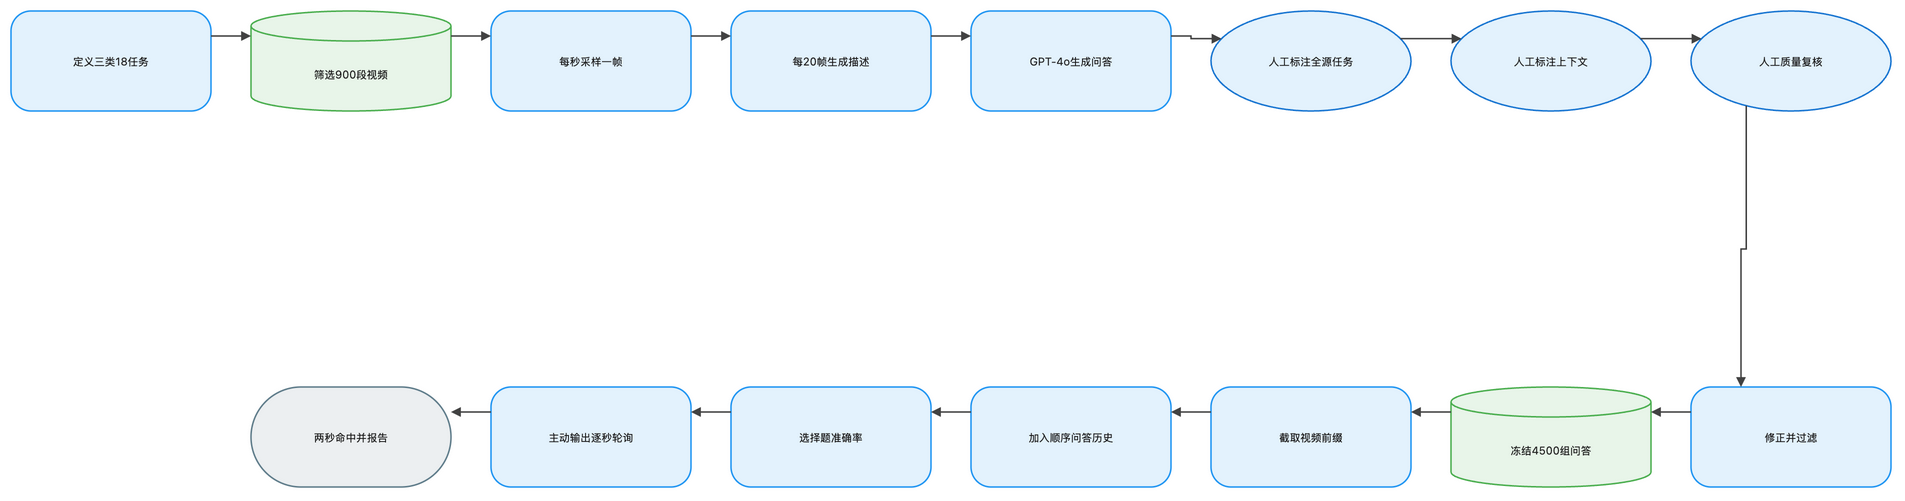

The diagram above was exported from draw.io. Its source (the exported page's mxGraphModel, read from the mxfile embedded in the PNG):
<mxGraphModel dx="1120" dy="720" grid="1" gridSize="8" guides="1" tooltips="1" connect="1" arrows="1" fold="1" page="1" pageScale="1" pageWidth="1888" pageHeight="552" math="1" background="#FFFFFF">
  <root>
    <mxCell id="0" />
    <mxCell id="1" parent="0" />
    <mxCell id="2" value="定义三类18任务" style="rounded=1;arcSize=20;html=1;whiteSpace=wrap;fillColor=#E3F2FD;strokeColor=#2196F3;strokeWidth=1.5;fontColor=#212121;fontSize=11;fontFamily=Inter, Roboto, system-ui, -apple-system, sans-serif;verticalAlign=middle;align=center" vertex="1" parent="1">
      <mxGeometry x="-72" y="-8" width="200" height="100" as="geometry" />
    </mxCell>
    <mxCell id="3" value="筛选900段视频" style="shape=cylinder3;boundedLbl=1;backgroundOutline=1;size=15;html=1;whiteSpace=wrap;fillColor=#E8F5E9;strokeColor=#4CAF50;strokeWidth=1.5;fontColor=#212121;fontSize=11;fontFamily=Inter, Roboto, system-ui, -apple-system, sans-serif;verticalAlign=middle;align=center" vertex="1" parent="1">
      <mxGeometry x="168" y="-8" width="200" height="100" as="geometry" />
    </mxCell>
    <mxCell id="4" value="每秒采样一帧" style="rounded=1;arcSize=20;html=1;whiteSpace=wrap;fillColor=#E3F2FD;strokeColor=#2196F3;strokeWidth=1.5;fontColor=#212121;fontSize=11;fontFamily=Inter, Roboto, system-ui, -apple-system, sans-serif;verticalAlign=middle;align=center" vertex="1" parent="1">
      <mxGeometry x="408" y="-8" width="200" height="100" as="geometry" />
    </mxCell>
    <mxCell id="5" value="每20帧生成描述" style="rounded=1;arcSize=20;html=1;whiteSpace=wrap;fillColor=#E3F2FD;strokeColor=#2196F3;strokeWidth=1.5;fontColor=#212121;fontSize=11;fontFamily=Inter, Roboto, system-ui, -apple-system, sans-serif;verticalAlign=middle;align=center" vertex="1" parent="1">
      <mxGeometry x="648" y="-8" width="200" height="100" as="geometry" />
    </mxCell>
    <mxCell id="6" value="GPT-4o生成问答" style="rounded=1;arcSize=20;html=1;whiteSpace=wrap;fillColor=#E3F2FD;strokeColor=#2196F3;strokeWidth=1.5;fontColor=#212121;fontSize=11;fontFamily=Inter, Roboto, system-ui, -apple-system, sans-serif;verticalAlign=middle;align=center" vertex="1" parent="1">
      <mxGeometry x="888" y="-8" width="200" height="100" as="geometry" />
    </mxCell>
    <mxCell id="7" value="人工标注全源任务" style="ellipse;html=1;whiteSpace=wrap;fillColor=#E3F2FD;strokeColor=#1976D2;strokeWidth=1.5;fontColor=#212121;fontSize=11;fontFamily=Inter, Roboto, system-ui, -apple-system, sans-serif;verticalAlign=middle;align=center" vertex="1" parent="1">
      <mxGeometry x="1128" y="-8" width="200" height="100" as="geometry" />
    </mxCell>
    <mxCell id="8" value="人工标注上下文" style="ellipse;html=1;whiteSpace=wrap;fillColor=#E3F2FD;strokeColor=#1976D2;strokeWidth=1.5;fontColor=#212121;fontSize=11;fontFamily=Inter, Roboto, system-ui, -apple-system, sans-serif;verticalAlign=middle;align=center" vertex="1" parent="1">
      <mxGeometry x="1368" y="-8" width="200" height="100" as="geometry" />
    </mxCell>
    <mxCell id="9" value="人工质量复核" style="ellipse;html=1;whiteSpace=wrap;fillColor=#E3F2FD;strokeColor=#1976D2;strokeWidth=1.5;fontColor=#212121;fontSize=11;fontFamily=Inter, Roboto, system-ui, -apple-system, sans-serif;verticalAlign=middle;align=center" vertex="1" parent="1">
      <mxGeometry x="1608" y="-8" width="200" height="100" as="geometry" />
    </mxCell>
    <mxCell id="10" value="修正并过滤" style="rounded=1;arcSize=20;html=1;whiteSpace=wrap;fillColor=#E3F2FD;strokeColor=#2196F3;strokeWidth=1.5;fontColor=#212121;fontSize=11;fontFamily=Inter, Roboto, system-ui, -apple-system, sans-serif;verticalAlign=middle;align=center" vertex="1" parent="1">
      <mxGeometry x="1608" y="368" width="200" height="100" as="geometry" />
    </mxCell>
    <mxCell id="11" value="冻结4500组问答" style="shape=cylinder3;boundedLbl=1;backgroundOutline=1;size=15;html=1;whiteSpace=wrap;fillColor=#E8F5E9;strokeColor=#4CAF50;strokeWidth=1.5;fontColor=#212121;fontSize=11;fontFamily=Inter, Roboto, system-ui, -apple-system, sans-serif;verticalAlign=middle;align=center" vertex="1" parent="1">
      <mxGeometry x="1368" y="368" width="200" height="100" as="geometry" />
    </mxCell>
    <mxCell id="12" value="截取视频前缀" style="rounded=1;arcSize=20;html=1;whiteSpace=wrap;fillColor=#E3F2FD;strokeColor=#2196F3;strokeWidth=1.5;fontColor=#212121;fontSize=11;fontFamily=Inter, Roboto, system-ui, -apple-system, sans-serif;verticalAlign=middle;align=center" vertex="1" parent="1">
      <mxGeometry x="1128" y="368" width="200" height="100" as="geometry" />
    </mxCell>
    <mxCell id="13" value="加入顺序问答历史" style="rounded=1;arcSize=20;html=1;whiteSpace=wrap;fillColor=#E3F2FD;strokeColor=#2196F3;strokeWidth=1.5;fontColor=#212121;fontSize=11;fontFamily=Inter, Roboto, system-ui, -apple-system, sans-serif;verticalAlign=middle;align=center" vertex="1" parent="1">
      <mxGeometry x="888" y="368" width="200" height="100" as="geometry" />
    </mxCell>
    <mxCell id="14" value="选择题准确率" style="rounded=1;arcSize=20;html=1;whiteSpace=wrap;fillColor=#E3F2FD;strokeColor=#2196F3;strokeWidth=1.5;fontColor=#212121;fontSize=11;fontFamily=Inter, Roboto, system-ui, -apple-system, sans-serif;verticalAlign=middle;align=center" vertex="1" parent="1">
      <mxGeometry x="648" y="368" width="200" height="100" as="geometry" />
    </mxCell>
    <mxCell id="15" value="主动输出逐秒轮询" style="rounded=1;arcSize=20;html=1;whiteSpace=wrap;fillColor=#E3F2FD;strokeColor=#2196F3;strokeWidth=1.5;fontColor=#212121;fontSize=11;fontFamily=Inter, Roboto, system-ui, -apple-system, sans-serif;verticalAlign=middle;align=center" vertex="1" parent="1">
      <mxGeometry x="408" y="368" width="200" height="100" as="geometry" />
    </mxCell>
    <mxCell id="16" value="两秒命中并报告" style="rounded=1;arcSize=50;html=1;whiteSpace=wrap;fillColor=#ECEFF1;strokeColor=#607D8B;strokeWidth=1.5;fontColor=#212121;fontSize=11;fontFamily=Inter, Roboto, system-ui, -apple-system, sans-serif;verticalAlign=middle;align=center" vertex="1" parent="1">
      <mxGeometry x="168" y="368" width="200" height="100" as="geometry" />
    </mxCell>
    <mxCell id="17" value="" style="edgeStyle=orthogonalEdgeStyle;rounded=0;orthogonalLoop=1;jettySize=auto;html=1;strokeColor=#424242;strokeWidth=1.5;endArrow=block;endFill=1;exitX=1;exitY=0.25;exitDx=0;exitDy=0;entryX=0;entryY=0.25;entryDx=0;entryDy=0;jumpStyle=arc;jumpSize=8" edge="1" parent="1" source="2" target="3">
      <mxGeometry relative="1" as="geometry" />
    </mxCell>
    <mxCell id="18" value="" style="edgeStyle=orthogonalEdgeStyle;rounded=0;orthogonalLoop=1;jettySize=auto;html=1;strokeColor=#424242;strokeWidth=1.5;endArrow=block;endFill=1;exitX=1;exitY=0.25;exitDx=0;exitDy=0;entryX=0;entryY=0.25;entryDx=0;entryDy=0;jumpStyle=arc;jumpSize=8" edge="1" parent="1" source="3" target="4">
      <mxGeometry relative="1" as="geometry" />
    </mxCell>
    <mxCell id="19" value="" style="edgeStyle=orthogonalEdgeStyle;rounded=0;orthogonalLoop=1;jettySize=auto;html=1;strokeColor=#424242;strokeWidth=1.5;endArrow=block;endFill=1;exitX=1;exitY=0.25;exitDx=0;exitDy=0;entryX=0;entryY=0.25;entryDx=0;entryDy=0;jumpStyle=arc;jumpSize=8" edge="1" parent="1" source="4" target="5">
      <mxGeometry relative="1" as="geometry" />
    </mxCell>
    <mxCell id="20" value="" style="edgeStyle=orthogonalEdgeStyle;rounded=0;orthogonalLoop=1;jettySize=auto;html=1;strokeColor=#424242;strokeWidth=1.5;endArrow=block;endFill=1;exitX=1;exitY=0.25;exitDx=0;exitDy=0;entryX=0;entryY=0.25;entryDx=0;entryDy=0;jumpStyle=arc;jumpSize=8" edge="1" parent="1" source="5" target="6">
      <mxGeometry relative="1" as="geometry" />
    </mxCell>
    <mxCell id="21" value="" style="edgeStyle=orthogonalEdgeStyle;rounded=0;orthogonalLoop=1;jettySize=auto;html=1;strokeColor=#424242;strokeWidth=1.5;endArrow=block;endFill=1;exitX=1;exitY=0.25;exitDx=0;exitDy=0;entryX=0;entryY=0.25;entryDx=0;entryDy=0;jumpStyle=arc;jumpSize=8" edge="1" parent="1" source="6" target="7">
      <mxGeometry relative="1" as="geometry" />
    </mxCell>
    <mxCell id="22" value="" style="edgeStyle=orthogonalEdgeStyle;rounded=0;orthogonalLoop=1;jettySize=auto;html=1;strokeColor=#424242;strokeWidth=1.5;endArrow=block;endFill=1;exitX=1;exitY=0.25;exitDx=0;exitDy=0;entryX=0;entryY=0.25;entryDx=0;entryDy=0;jumpStyle=arc;jumpSize=8" edge="1" parent="1" source="7" target="8">
      <mxGeometry relative="1" as="geometry" />
    </mxCell>
    <mxCell id="23" value="" style="edgeStyle=orthogonalEdgeStyle;rounded=0;orthogonalLoop=1;jettySize=auto;html=1;strokeColor=#424242;strokeWidth=1.5;endArrow=block;endFill=1;exitX=1;exitY=0.25;exitDx=0;exitDy=0;entryX=0;entryY=0.25;entryDx=0;entryDy=0;jumpStyle=arc;jumpSize=8" edge="1" parent="1" source="8" target="9">
      <mxGeometry relative="1" as="geometry" />
    </mxCell>
    <mxCell id="24" value="" style="edgeStyle=orthogonalEdgeStyle;rounded=0;orthogonalLoop=1;jettySize=auto;html=1;strokeColor=#424242;strokeWidth=1.5;endArrow=block;endFill=1;exitX=0.25;exitY=1;exitDx=0;exitDy=0;entryX=0.25;entryY=0;entryDx=0;entryDy=0;jumpStyle=arc;jumpSize=8" edge="1" parent="1" source="9" target="10">
      <mxGeometry relative="1" as="geometry" />
    </mxCell>
    <mxCell id="25" value="" style="edgeStyle=orthogonalEdgeStyle;rounded=0;orthogonalLoop=1;jettySize=auto;html=1;strokeColor=#424242;strokeWidth=1.5;endArrow=block;endFill=1;exitX=0;exitY=0.25;exitDx=0;exitDy=0;entryX=1;entryY=0.25;entryDx=0;entryDy=0;jumpStyle=arc;jumpSize=8" edge="1" parent="1" source="10" target="11">
      <mxGeometry relative="1" as="geometry" />
    </mxCell>
    <mxCell id="26" value="" style="edgeStyle=orthogonalEdgeStyle;rounded=0;orthogonalLoop=1;jettySize=auto;html=1;strokeColor=#424242;strokeWidth=1.5;endArrow=block;endFill=1;exitX=0;exitY=0.25;exitDx=0;exitDy=0;entryX=1;entryY=0.25;entryDx=0;entryDy=0;jumpStyle=arc;jumpSize=8" edge="1" parent="1" source="11" target="12">
      <mxGeometry relative="1" as="geometry" />
    </mxCell>
    <mxCell id="27" value="" style="edgeStyle=orthogonalEdgeStyle;rounded=0;orthogonalLoop=1;jettySize=auto;html=1;strokeColor=#424242;strokeWidth=1.5;endArrow=block;endFill=1;exitX=0;exitY=0.25;exitDx=0;exitDy=0;entryX=1;entryY=0.25;entryDx=0;entryDy=0;jumpStyle=arc;jumpSize=8" edge="1" parent="1" source="12" target="13">
      <mxGeometry relative="1" as="geometry" />
    </mxCell>
    <mxCell id="28" value="" style="edgeStyle=orthogonalEdgeStyle;rounded=0;orthogonalLoop=1;jettySize=auto;html=1;strokeColor=#424242;strokeWidth=1.5;endArrow=block;endFill=1;exitX=0;exitY=0.25;exitDx=0;exitDy=0;entryX=1;entryY=0.25;entryDx=0;entryDy=0;jumpStyle=arc;jumpSize=8" edge="1" parent="1" source="13" target="14">
      <mxGeometry relative="1" as="geometry" />
    </mxCell>
    <mxCell id="29" value="" style="edgeStyle=orthogonalEdgeStyle;rounded=0;orthogonalLoop=1;jettySize=auto;html=1;strokeColor=#424242;strokeWidth=1.5;endArrow=block;endFill=1;exitX=0;exitY=0.25;exitDx=0;exitDy=0;entryX=1;entryY=0.25;entryDx=0;entryDy=0;jumpStyle=arc;jumpSize=8" edge="1" parent="1" source="14" target="15">
      <mxGeometry relative="1" as="geometry" />
    </mxCell>
    <mxCell id="30" value="" style="edgeStyle=orthogonalEdgeStyle;rounded=0;orthogonalLoop=1;jettySize=auto;html=1;strokeColor=#424242;strokeWidth=1.5;endArrow=block;endFill=1;exitX=0;exitY=0.25;exitDx=0;exitDy=0;entryX=1;entryY=0.25;entryDx=0;entryDy=0;jumpStyle=arc;jumpSize=8" edge="1" parent="1" source="15" target="16">
      <mxGeometry relative="1" as="geometry" />
    </mxCell>
  </root>
</mxGraphModel>